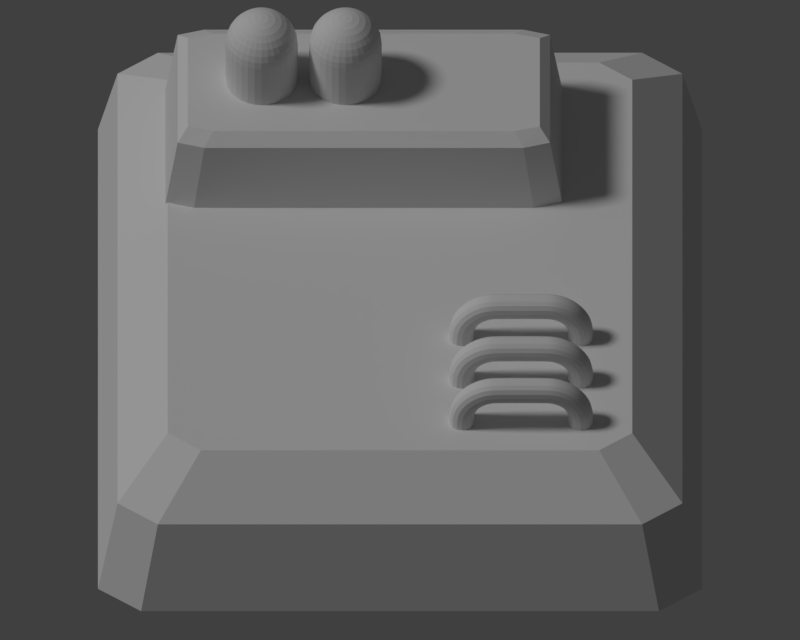 # Source: MatterFabricator.blend  (saved by Blender 2.77.0; exported with 4.5.12 LTS)
import bpy
from mathutils import Matrix  # noqa: F401  (used for matrix-valued properties, if any)

bpy.ops.wm.read_factory_settings(use_empty=True)
scene = bpy.context.scene
scene.name = 'Scene'

# ---- collections
col_collection_1 = bpy.data.collections.new('Collection 1'); scene.collection.children.link(col_collection_1)

# ---- materials (node trees are filled in below, after node groups)
mat_glass = bpy.data.materials.new('Glass')
mat_glass.alpha_threshold = 0.0
mat_glass.use_transparent_shadow = False
mat_glass.roughness = 0.5
mat_glass.specular_intensity = 0.145
mat_metal = bpy.data.materials.new('Metal')
mat_metal.alpha_threshold = 0.0
mat_metal.use_transparent_shadow = False
mat_metal.roughness = 0.5
mat_metal.specular_intensity = 0.02
mat_pipes = bpy.data.materials.new('Pipes')
mat_pipes.alpha_threshold = 0.0
mat_pipes.use_transparent_shadow = False
mat_pipes.roughness = 0.5
mat_material_001 = bpy.data.materials.new('Material.001')
mat_material_001.alpha_threshold = 0.0
mat_material_001.use_transparent_shadow = False
mat_material_001.roughness = 0.5

# ---- material node trees

# ---- world
world_world = bpy.data.worlds.new('World'); scene.world = world_world
world_world.color = (0.05088, 0.05088, 0.05088)
world_world.use_sun_shadow = False
world_world.sun_shadow_jitter_overblur = 0.0
world_world.cycles.sampling_method = 'MANUAL'

# ---- cameras
cam_camera = bpy.data.cameras.new('Camera')
cam_camera.type = 'ORTHO'
cam_camera.clip_end = 100.0
cam_camera.lens = 35.0
cam_camera.sensor_width = 32.0
cam_camera.sensor_height = 18.0
cam_camera.ortho_scale = 9.014
cam_camera.dof.focus_distance = 0.0
cam_camera.dof.aperture_fstop = 128.0

# ---- lights
light_lamp = bpy.data.lights.new('Lamp', 'SUN')
light_lamp.transmission_factor = 0.0
light_lamp.cutoff_distance = 30.0
light_lamp.angle = 0.1993
light_lamp.energy = 1.0
light_lamp.shadow_buffer_clip_start = 1.001
light_lamp.shadow_soft_size = 0.1
light_lamp.shadow_cascade_max_distance = 1000.0

# ---- meshes
me_sphere_001 = bpy.data.meshes.new('Sphere.001')
me_sphere_001.from_pydata([(-0.1951, 0.0, 1.671), (-0.3827, 0.0, 1.614), (-0.5556, 0.0, 1.522), (-0.7071, 0.0, 1.397), (-0.8315, 0.0, 1.246), (-0.9239, 0.0, 1.073), (-0.9808, 0.0, 0.8854), (-1.0, 0.0, 0.6903), (-0.1913, 0.03806, 1.671), (-0.3753, 0.07466, 1.614), (-0.5449, 0.1084, 1.522), (-0.6935, 0.1379, 1.397), (-0.8155, 0.1622, 1.246), (-0.9061, 0.1802, 1.073), (-0.9619, 0.1913, 0.8854), (-0.9808, 0.1951, 0.6903), (-0.1802, 0.07466, 1.671), (-0.3536, 0.1464, 1.614), (-0.5133, 0.2126, 1.522), (-0.6533, 0.2706, 1.397), (-0.7682, 0.3182, 1.246), (-0.8536, 0.3536, 1.073), (-0.9061, 0.3753, 0.8854), (-0.9239, 0.3827, 0.6903), (-0.1622, 0.1084, 1.671), (-0.3182, 0.2126, 1.614), (-0.4619, 0.3087, 1.522), (-0.5879, 0.3928, 1.397), (-0.6913, 0.4619, 1.246), (-0.7682, 0.5133, 1.073), (-0.8155, 0.5449, 0.8854), (-0.8315, 0.5556, 0.6903), (-0.1379, 0.1379, 1.671), (-0.2706, 0.2706, 1.614), (-0.3928, 0.3928, 1.522), (-0.5, 0.5, 1.397), (-0.5879, 0.5879, 1.246), (-0.6533, 0.6533, 1.073), (-0.6935, 0.6935, 0.8854), (-0.7071, 0.7071, 0.6903), (-0.1084, 0.1622, 1.671), (-0.2126, 0.3182, 1.614), (-0.3087, 0.4619, 1.522), (-0.3928, 0.5879, 1.397), (-0.4619, 0.6913, 1.246), (-0.5133, 0.7682, 1.073), (-0.5449, 0.8155, 0.8854), (-0.5556, 0.8315, 0.6903), (-0.07466, 0.1802, 1.671), (-0.1464, 0.3536, 1.614), (-0.2126, 0.5133, 1.522), (-0.2706, 0.6533, 1.397), (-0.3182, 0.7682, 1.246), (-0.3536, 0.8536, 1.073), (-0.3753, 0.9061, 0.8854), (-0.3827, 0.9239, 0.6903), (-0.03806, 0.1913, 1.671), (-0.07466, 0.3753, 1.614), (-0.1084, 0.5449, 1.522), (-0.1379, 0.6935, 1.397), (-0.1622, 0.8155, 1.246), (-0.1802, 0.9061, 1.073), (-0.1913, 0.9619, 0.8854), (-0.1951, 0.9808, 0.6903), (3.266e-07, 0.1951, 1.671), (3.192e-07, 0.3827, 1.614), (3.117e-07, 0.5556, 1.522), (3.192e-07, 0.7071, 1.397), (3.341e-07, 0.8315, 1.246), (2.745e-07, 0.9239, 1.073), (3.937e-07, 0.9808, 0.8854), (3.788e-07, 1.0, 0.6903), (0.03806, 0.1913, 1.671), (0.07466, 0.3753, 1.614), (0.1084, 0.5449, 1.522), (0.138, 0.6935, 1.397), (0.1622, 0.8155, 1.246), (0.1802, 0.9061, 1.073), (0.1913, 0.9619, 0.8854), (0.1951, 0.9808, 0.6903), (0.07466, 0.1802, 1.671), (0.1464, 0.3536, 1.614), (0.2126, 0.5133, 1.522), (0.2706, 0.6533, 1.397), (0.3182, 0.7682, 1.246), (0.3536, 0.8536, 1.073), (0.3753, 0.9061, 0.8854), (0.3827, 0.9239, 0.6903), (0.1084, 0.1622, 1.671), (0.2126, 0.3182, 1.614), (0.3087, 0.4619, 1.522), (0.3928, 0.5879, 1.397), (0.4619, 0.6913, 1.246), (0.5133, 0.7682, 1.073), (0.5449, 0.8155, 0.8854), (0.5556, 0.8315, 0.6903), (0.138, 0.1379, 1.671), (0.2706, 0.2706, 1.614), (0.3928, 0.3928, 1.522), (0.5, 0.5, 1.397), (0.5879, 0.5879, 1.246), (0.6533, 0.6533, 1.073), (0.6935, 0.6935, 0.8854), (0.7071, 0.7071, 0.6903), (0.1622, 0.1084, 1.671), (0.3182, 0.2126, 1.614), (0.4619, 0.3087, 1.522), (0.5879, 0.3928, 1.397), (0.6913, 0.4619, 1.246), (0.7682, 0.5133, 1.073), (0.8155, 0.5449, 0.8854), (0.8315, 0.5556, 0.6903), (0.1802, 0.07466, 1.671), (0.3536, 0.1464, 1.614), (0.5133, 0.2126, 1.522), (0.6533, 0.2706, 1.397), (0.7682, 0.3182, 1.246), (0.8536, 0.3536, 1.073), (0.9061, 0.3753, 0.8854), (0.9239, 0.3827, 0.6903), (0.1913, 0.03806, 1.671), (0.3753, 0.07466, 1.614), (0.5449, 0.1084, 1.522), (0.6935, 0.1379, 1.397), (0.8155, 0.1622, 1.246), (0.9061, 0.1802, 1.073), (0.9619, 0.1913, 0.8854), (0.9808, 0.1951, 0.6903), (0.1951, -7.212e-09, 1.671), (0.3827, 4.122e-08, 1.614), (0.5556, 2.632e-08, 1.522), (0.7071, -2.584e-08, 1.397), (0.8315, -8.544e-08, 1.246), (0.9239, 6.357e-08, 1.073), (0.9808, -8.544e-08, 0.8854), (1.0, -1.003e-07, 0.6903), (0.1913, -0.03806, 1.671), (0.3753, -0.07466, 1.614), (0.5449, -0.1084, 1.522), (0.6935, -0.1379, 1.397), (0.8155, -0.1622, 1.246), (0.9061, -0.1802, 1.073), (0.9619, -0.1913, 0.8854), (0.9808, -0.1951, 0.6903), (0.1802, -0.07466, 1.671), (0.3536, -0.1464, 1.614), (0.5133, -0.2126, 1.522), (0.6533, -0.2706, 1.397), (0.7682, -0.3182, 1.246), (0.8536, -0.3536, 1.073), (0.9061, -0.3753, 0.8854), (0.9239, -0.3827, 0.6903), (0.1622, -0.1084, 1.671), (0.3182, -0.2126, 1.614), (0.4619, -0.3087, 1.522), (0.5879, -0.3928, 1.397), (0.6913, -0.4619, 1.246), (0.7682, -0.5133, 1.073), (0.8155, -0.5449, 0.8854), (0.8315, -0.5556, 0.6903), (0.138, -0.1379, 1.671), (0.2706, -0.2706, 1.614), (0.3928, -0.3928, 1.522), (0.5, -0.5, 1.397), (0.5879, -0.5879, 1.246), (0.6533, -0.6533, 1.073), (0.6935, -0.6935, 0.8854), (0.7071, -0.7071, 0.6903), (0.1084, -0.1622, 1.671), (0.2126, -0.3182, 1.614), (0.3087, -0.4619, 1.522), (0.3928, -0.5879, 1.397), (0.4619, -0.6913, 1.246), (0.5133, -0.7682, 1.073), (0.5449, -0.8155, 0.8854), (0.5556, -0.8315, 0.6903), (0.07466, -0.1802, 1.671), (0.1464, -0.3536, 1.614), (0.2126, -0.5133, 1.522), (0.2706, -0.6533, 1.397), (0.3182, -0.7682, 1.246), (0.3536, -0.8536, 1.073), (0.3753, -0.9061, 0.8854), (0.3827, -0.9239, 0.6903), (0.03806, -0.1913, 1.671), (0.07466, -0.3753, 1.614), (0.1084, -0.5449, 1.522), (0.1379, -0.6935, 1.397), (0.1622, -0.8155, 1.246), (0.1802, -0.9061, 1.073), (0.1913, -0.9619, 0.8854), (0.1951, -0.9808, 0.6903), (3.117e-07, -0.1951, 1.671), (2.819e-07, -0.3827, 1.614), (2.819e-07, -0.5556, 1.522), (1.851e-07, -0.7071, 1.397), (1.404e-07, -0.8315, 1.246), (3.192e-07, -0.9239, 1.073), (9.567e-08, -0.9808, 0.8854), (1.404e-07, -1.0, 0.6903), (-0.03806, -0.1913, 1.671), (-0.07466, -0.3753, 1.614), (-0.1084, -0.5449, 1.522), (-0.1379, -0.6935, 1.397), (-0.1622, -0.8155, 1.246), (-0.1802, -0.9061, 1.073), (-0.1913, -0.9619, 0.8854), (-0.1951, -0.9808, 0.6903), (-0.07466, -0.1802, 1.671), (-0.1464, -0.3536, 1.614), (-0.2126, -0.5133, 1.522), (-0.2706, -0.6533, 1.397), (-0.3182, -0.7682, 1.246), (-0.3536, -0.8536, 1.073), (-0.3753, -0.9061, 0.8854), (-0.3827, -0.9239, 0.6903), (-0.1084, -0.1622, 1.671), (-0.2126, -0.3182, 1.614), (-0.3087, -0.4619, 1.522), (-0.3928, -0.5879, 1.397), (-0.4619, -0.6913, 1.246), (-0.5133, -0.7682, 1.073), (-0.5449, -0.8155, 0.8854), (-0.5556, -0.8315, 0.6903), (-0.9808, -0.1951, -0.8045), (-0.9239, -0.3827, -0.8045), (-0.8315, -0.5556, -0.8045), (-0.7071, -0.7071, -0.8045), (-0.1379, -0.1379, 1.671), (-0.2706, -0.2706, 1.614), (-0.3928, -0.3928, 1.522), (-0.5, -0.5, 1.397), (-0.5879, -0.5879, 1.246), (-0.6533, -0.6533, 1.073), (-0.6935, -0.6935, 0.8854), (-0.7071, -0.7071, 0.6903), (-0.5556, -0.8315, -0.8045), (-0.3827, -0.9239, -0.8045), (-0.1951, -0.9808, -0.8045), (1.404e-07, -1.0, -0.8045), (0.1951, -0.9808, -0.8045), (0.3827, -0.9239, -0.8045), (0.5556, -0.8315, -0.8045), (-0.1622, -0.1084, 1.671), (-0.3182, -0.2126, 1.614), (-0.4619, -0.3087, 1.522), (-0.5879, -0.3928, 1.397), (-0.6913, -0.4619, 1.246), (-0.7682, -0.5133, 1.073), (-0.8155, -0.5449, 0.8854), (-0.8315, -0.5556, 0.6903), (0.7071, -0.7071, -0.8045), (0.8315, -0.5556, -0.8045), (0.9239, -0.3827, -0.8045), (0.9808, -0.1951, -0.8045), (1.0, -1.003e-07, -0.8045), (0.9808, 0.1951, -0.8045), (0.9239, 0.3827, -0.8045), (2.48e-08, -1.247e-07, 1.69), (-0.1802, -0.07466, 1.671), (-0.3536, -0.1464, 1.614), (-0.5133, -0.2126, 1.522), (-0.6533, -0.2706, 1.397), (-0.7682, -0.3182, 1.246), (-0.8536, -0.3536, 1.073), (-0.9061, -0.3753, 0.8854), (-0.9239, -0.3827, 0.6903), (0.8315, 0.5556, -0.8045), (0.7071, 0.7071, -0.8045), (0.5556, 0.8315, -0.8045), (0.3827, 0.9239, -0.8045), (0.1951, 0.9808, -0.8045), (3.788e-07, 1.0, -0.8045), (-0.1951, 0.9808, -0.8045), (-0.1913, -0.03806, 1.671), (-0.3753, -0.07466, 1.614), (-0.5449, -0.1084, 1.522), (-0.6935, -0.1379, 1.397), (-0.8155, -0.1622, 1.246), (-0.9061, -0.1802, 1.073), (-0.9619, -0.1913, 0.8854), (-0.9808, -0.1951, 0.6903), (-0.3827, 0.9239, -0.8045), (-0.5556, 0.8315, -0.8045), (-0.7071, 0.7071, -0.8045), (-0.8315, 0.5556, -0.8045), (-0.9239, 0.3827, -0.8045), (-0.9808, 0.1951, -0.8045), (-1.0, 0.0, -0.8045)], [], [(5, 4, 12, 13), (6, 5, 13, 14), (7, 6, 14, 15), (0, 258, 8), (1, 0, 8, 9), (2, 1, 9, 10), (3, 2, 10, 11), (4, 3, 11, 12), (12, 11, 19, 20), (13, 12, 20, 21), (14, 13, 21, 22), (15, 14, 22, 23), (8, 258, 16), (9, 8, 16, 17), (10, 9, 17, 18), (11, 10, 18, 19), (16, 258, 24), (17, 16, 24, 25), (18, 17, 25, 26), (19, 18, 26, 27), (20, 19, 27, 28), (21, 20, 28, 29), (22, 21, 29, 30), (23, 22, 30, 31), (28, 27, 35, 36), (29, 28, 36, 37), (30, 29, 37, 38), (31, 30, 38, 39), (24, 258, 32), (25, 24, 32, 33), (26, 25, 33, 34), (27, 26, 34, 35), (33, 32, 40, 41), (34, 33, 41, 42), (35, 34, 42, 43), (36, 35, 43, 44), (37, 36, 44, 45), (38, 37, 45, 46), (39, 38, 46, 47), (32, 258, 40), (45, 44, 52, 53), (46, 45, 53, 54), (47, 46, 54, 55), (40, 258, 48), (41, 40, 48, 49), (42, 41, 49, 50), (43, 42, 50, 51), (44, 43, 51, 52), (49, 48, 56, 57), (50, 49, 57, 58), (51, 50, 58, 59), (52, 51, 59, 60), (53, 52, 60, 61), (54, 53, 61, 62), (55, 54, 62, 63), (48, 258, 56), (61, 60, 68, 69), (62, 61, 69, 70), (63, 62, 70, 71), (56, 258, 64), (57, 56, 64, 65), (58, 57, 65, 66), (59, 58, 66, 67), (60, 59, 67, 68), (66, 65, 73, 74), (67, 66, 74, 75), (68, 67, 75, 76), (69, 68, 76, 77), (70, 69, 77, 78), (71, 70, 78, 79), (64, 258, 72), (65, 64, 72, 73), (78, 77, 85, 86), (79, 78, 86, 87), (72, 258, 80), (73, 72, 80, 81), (74, 73, 81, 82), (75, 74, 82, 83), (76, 75, 83, 84), (77, 76, 84, 85), (83, 82, 90, 91), (84, 83, 91, 92), (85, 84, 92, 93), (86, 85, 93, 94), (87, 86, 94, 95), (80, 258, 88), (81, 80, 88, 89), (82, 81, 89, 90), (95, 94, 102, 103), (88, 258, 96), (89, 88, 96, 97), (90, 89, 97, 98), (91, 90, 98, 99), (92, 91, 99, 100), (93, 92, 100, 101), (94, 93, 101, 102), (99, 98, 106, 107), (100, 99, 107, 108), (101, 100, 108, 109), (102, 101, 109, 110), (103, 102, 110, 111), (96, 258, 104), (97, 96, 104, 105), (98, 97, 105, 106), (111, 110, 118, 119), (104, 258, 112), (105, 104, 112, 113), (106, 105, 113, 114), (107, 106, 114, 115), (108, 107, 115, 116), (109, 108, 116, 117), (110, 109, 117, 118), (116, 115, 123, 124), (117, 116, 124, 125), (118, 117, 125, 126), (119, 118, 126, 127), (112, 258, 120), (113, 112, 120, 121), (114, 113, 121, 122), (115, 114, 122, 123), (120, 258, 128), (121, 120, 128, 129), (122, 121, 129, 130), (123, 122, 130, 131), (124, 123, 131, 132), (125, 124, 132, 133), (126, 125, 133, 134), (127, 126, 134, 135), (132, 131, 139, 140), (133, 132, 140, 141), (134, 133, 141, 142), (135, 134, 142, 143), (128, 258, 136), (129, 128, 136, 137), (130, 129, 137, 138), (131, 130, 138, 139), (137, 136, 144, 145), (138, 137, 145, 146), (139, 138, 146, 147), (140, 139, 147, 148), (141, 140, 148, 149), (142, 141, 149, 150), (143, 142, 150, 151), (136, 258, 144), (149, 148, 156, 157), (150, 149, 157, 158), (151, 150, 158, 159), (144, 258, 152), (145, 144, 152, 153), (146, 145, 153, 154), (147, 146, 154, 155), (148, 147, 155, 156), (154, 153, 161, 162), (155, 154, 162, 163), (156, 155, 163, 164), (157, 156, 164, 165), (158, 157, 165, 166), (159, 158, 166, 167), (152, 258, 160), (153, 152, 160, 161), (166, 165, 173, 174), (167, 166, 174, 175), (160, 258, 168), (161, 160, 168, 169), (162, 161, 169, 170), (163, 162, 170, 171), (164, 163, 171, 172), (165, 164, 172, 173), (170, 169, 177, 178), (171, 170, 178, 179), (172, 171, 179, 180), (173, 172, 180, 181), (174, 173, 181, 182), (175, 174, 182, 183), (168, 258, 176), (169, 168, 176, 177), (182, 181, 189, 190), (183, 182, 190, 191), (176, 258, 184), (177, 176, 184, 185), (178, 177, 185, 186), (179, 178, 186, 187), (180, 179, 187, 188), (181, 180, 188, 189), (187, 186, 194, 195), (188, 187, 195, 196), (189, 188, 196, 197), (190, 189, 197, 198), (191, 190, 198, 199), (184, 258, 192), (185, 184, 192, 193), (186, 185, 193, 194), (199, 198, 206, 207), (192, 258, 200), (193, 192, 200, 201), (194, 193, 201, 202), (195, 194, 202, 203), (196, 195, 203, 204), (197, 196, 204, 205), (198, 197, 205, 206), (203, 202, 210, 211), (204, 203, 211, 212), (205, 204, 212, 213), (206, 205, 213, 214), (207, 206, 214, 215), (200, 258, 208), (201, 200, 208, 209), (202, 201, 209, 210), (215, 214, 222, 223), (208, 258, 216), (209, 208, 216, 217), (210, 209, 217, 218), (211, 210, 218, 219), (151, 159, 252, 253), (212, 211, 219, 220), (87, 95, 269, 270), (213, 212, 220, 221), (250, 266, 225, 226), (214, 213, 221, 222), (175, 183, 241, 242), (281, 7, 288, 224), (220, 219, 231, 232), (135, 143, 254, 255), (221, 220, 232, 233), (223, 235, 227, 236), (222, 221, 233, 234), (199, 207, 238, 239), (223, 222, 234, 235), (216, 258, 228), (215, 223, 236, 237), (217, 216, 228, 229), (47, 55, 282, 283), (218, 217, 229, 230), (71, 79, 271, 272), (219, 218, 230, 231), (111, 119, 257, 267), (229, 228, 243, 244), (266, 281, 224, 225), (230, 229, 244, 245), (159, 167, 251, 252), (231, 230, 245, 246), (31, 39, 284, 285), (232, 231, 246, 247), (55, 63, 273, 282), (233, 232, 247, 248), (183, 191, 240, 241), (234, 233, 248, 249), (119, 127, 256, 257), (235, 234, 249, 250), (228, 258, 243), (15, 23, 286, 287), (248, 247, 263, 264), (235, 250, 226, 227), (249, 248, 264, 265), (167, 175, 242, 251), (250, 249, 265, 266), (243, 258, 259), (95, 103, 268, 269), (244, 243, 259, 260), (207, 215, 237, 238), (245, 244, 260, 261), (143, 151, 253, 254), (246, 245, 261, 262), (79, 87, 270, 271), (247, 246, 262, 263), (260, 259, 274, 275), (103, 111, 267, 268), (261, 260, 275, 276), (127, 135, 255, 256), (262, 261, 276, 277), (191, 199, 239, 240), (263, 262, 277, 278), (63, 71, 272, 273), (264, 263, 278, 279), (23, 31, 285, 286), (265, 264, 279, 280), (7, 15, 287, 288), (266, 265, 280, 281), (259, 258, 274), (39, 47, 283, 284), (279, 278, 4, 5), (280, 279, 5, 6), (281, 280, 6, 7), (274, 258, 0), (275, 274, 0, 1), (276, 275, 1, 2), (277, 276, 2, 3), (278, 277, 3, 4)])
me_sphere_001.materials.append(mat_glass)
me_sphere_001.use_remesh_preserve_volume = False
me_sphere_001.use_remesh_preserve_attributes = False
me_sphere_001.use_mirror_vertex_groups = False
me_sphere_001.update()
me_sphere = bpy.data.meshes.new('Sphere')
me_sphere.from_pydata([(-0.1951, 0.0, 1.671), (-0.3827, 0.0, 1.614), (-0.5556, 0.0, 1.522), (-0.7071, 0.0, 1.397), (-0.8315, 0.0, 1.246), (-0.9239, 0.0, 1.073), (-0.9808, 0.0, 0.8854), (-1.0, 0.0, 0.6903), (-0.1913, 0.03806, 1.671), (-0.3753, 0.07466, 1.614), (-0.5449, 0.1084, 1.522), (-0.6935, 0.1379, 1.397), (-0.8155, 0.1622, 1.246), (-0.9061, 0.1802, 1.073), (-0.9619, 0.1913, 0.8854), (-0.9808, 0.1951, 0.6903), (-0.1802, 0.07466, 1.671), (-0.3536, 0.1464, 1.614), (-0.5133, 0.2126, 1.522), (-0.6533, 0.2706, 1.397), (-0.7682, 0.3182, 1.246), (-0.8536, 0.3536, 1.073), (-0.9061, 0.3753, 0.8854), (-0.9239, 0.3827, 0.6903), (-0.1622, 0.1084, 1.671), (-0.3182, 0.2126, 1.614), (-0.4619, 0.3087, 1.522), (-0.5879, 0.3928, 1.397), (-0.6913, 0.4619, 1.246), (-0.7682, 0.5133, 1.073), (-0.8155, 0.5449, 0.8854), (-0.8315, 0.5556, 0.6903), (-0.1379, 0.1379, 1.671), (-0.2706, 0.2706, 1.614), (-0.3928, 0.3928, 1.522), (-0.5, 0.5, 1.397), (-0.5879, 0.5879, 1.246), (-0.6533, 0.6533, 1.073), (-0.6935, 0.6935, 0.8854), (-0.7071, 0.7071, 0.6903), (-0.1084, 0.1622, 1.671), (-0.2126, 0.3182, 1.614), (-0.3087, 0.4619, 1.522), (-0.3928, 0.5879, 1.397), (-0.4619, 0.6913, 1.246), (-0.5133, 0.7682, 1.073), (-0.5449, 0.8155, 0.8854), (-0.5556, 0.8315, 0.6903), (-0.07466, 0.1802, 1.671), (-0.1464, 0.3536, 1.614), (-0.2126, 0.5133, 1.522), (-0.2706, 0.6533, 1.397), (-0.3182, 0.7682, 1.246), (-0.3536, 0.8536, 1.073), (-0.3753, 0.9061, 0.8854), (-0.3827, 0.9239, 0.6903), (-0.03806, 0.1913, 1.671), (-0.07466, 0.3753, 1.614), (-0.1084, 0.5449, 1.522), (-0.1379, 0.6935, 1.397), (-0.1622, 0.8155, 1.246), (-0.1802, 0.9061, 1.073), (-0.1913, 0.9619, 0.8854), (-0.1951, 0.9808, 0.6903), (3.266e-07, 0.1951, 1.671), (3.192e-07, 0.3827, 1.614), (3.117e-07, 0.5556, 1.522), (3.192e-07, 0.7071, 1.397), (3.341e-07, 0.8315, 1.246), (2.745e-07, 0.9239, 1.073), (3.937e-07, 0.9808, 0.8854), (3.788e-07, 1.0, 0.6903), (0.03806, 0.1913, 1.671), (0.07466, 0.3753, 1.614), (0.1084, 0.5449, 1.522), (0.138, 0.6935, 1.397), (0.1622, 0.8155, 1.246), (0.1802, 0.9061, 1.073), (0.1913, 0.9619, 0.8854), (0.1951, 0.9808, 0.6903), (0.07466, 0.1802, 1.671), (0.1464, 0.3536, 1.614), (0.2126, 0.5133, 1.522), (0.2706, 0.6533, 1.397), (0.3182, 0.7682, 1.246), (0.3536, 0.8536, 1.073), (0.3753, 0.9061, 0.8854), (0.3827, 0.9239, 0.6903), (0.1084, 0.1622, 1.671), (0.2126, 0.3182, 1.614), (0.3087, 0.4619, 1.522), (0.3928, 0.5879, 1.397), (0.4619, 0.6913, 1.246), (0.5133, 0.7682, 1.073), (0.5449, 0.8155, 0.8854), (0.5556, 0.8315, 0.6903), (0.138, 0.1379, 1.671), (0.2706, 0.2706, 1.614), (0.3928, 0.3928, 1.522), (0.5, 0.5, 1.397), (0.5879, 0.5879, 1.246), (0.6533, 0.6533, 1.073), (0.6935, 0.6935, 0.8854), (0.7071, 0.7071, 0.6903), (0.1622, 0.1084, 1.671), (0.3182, 0.2126, 1.614), (0.4619, 0.3087, 1.522), (0.5879, 0.3928, 1.397), (0.6913, 0.4619, 1.246), (0.7682, 0.5133, 1.073), (0.8155, 0.5449, 0.8854), (0.8315, 0.5556, 0.6903), (0.1802, 0.07466, 1.671), (0.3536, 0.1464, 1.614), (0.5133, 0.2126, 1.522), (0.6533, 0.2706, 1.397), (0.7682, 0.3182, 1.246), (0.8536, 0.3536, 1.073), (0.9061, 0.3753, 0.8854), (0.9239, 0.3827, 0.6903), (0.1913, 0.03806, 1.671), (0.3753, 0.07466, 1.614), (0.5449, 0.1084, 1.522), (0.6935, 0.1379, 1.397), (0.8155, 0.1622, 1.246), (0.9061, 0.1802, 1.073), (0.9619, 0.1913, 0.8854), (0.9808, 0.1951, 0.6903), (0.1951, -7.212e-09, 1.671), (0.3827, 4.122e-08, 1.614), (0.5556, 2.632e-08, 1.522), (0.7071, -2.584e-08, 1.397), (0.8315, -8.544e-08, 1.246), (0.9239, 6.357e-08, 1.073), (0.9808, -8.544e-08, 0.8854), (1.0, -1.003e-07, 0.6903), (0.1913, -0.03806, 1.671), (0.3753, -0.07466, 1.614), (0.5449, -0.1084, 1.522), (0.6935, -0.1379, 1.397), (0.8155, -0.1622, 1.246), (0.9061, -0.1802, 1.073), (0.9619, -0.1913, 0.8854), (0.9808, -0.1951, 0.6903), (0.1802, -0.07466, 1.671), (0.3536, -0.1464, 1.614), (0.5133, -0.2126, 1.522), (0.6533, -0.2706, 1.397), (0.7682, -0.3182, 1.246), (0.8536, -0.3536, 1.073), (0.9061, -0.3753, 0.8854), (0.9239, -0.3827, 0.6903), (0.1622, -0.1084, 1.671), (0.3182, -0.2126, 1.614), (0.4619, -0.3087, 1.522), (0.5879, -0.3928, 1.397), (0.6913, -0.4619, 1.246), (0.7682, -0.5133, 1.073), (0.8155, -0.5449, 0.8854), (0.8315, -0.5556, 0.6903), (0.138, -0.1379, 1.671), (0.2706, -0.2706, 1.614), (0.3928, -0.3928, 1.522), (0.5, -0.5, 1.397), (0.5879, -0.5879, 1.246), (0.6533, -0.6533, 1.073), (0.6935, -0.6935, 0.8854), (0.7071, -0.7071, 0.6903), (0.1084, -0.1622, 1.671), (0.2126, -0.3182, 1.614), (0.3087, -0.4619, 1.522), (0.3928, -0.5879, 1.397), (0.4619, -0.6913, 1.246), (0.5133, -0.7682, 1.073), (0.5449, -0.8155, 0.8854), (0.5556, -0.8315, 0.6903), (0.07466, -0.1802, 1.671), (0.1464, -0.3536, 1.614), (0.2126, -0.5133, 1.522), (0.2706, -0.6533, 1.397), (0.3182, -0.7682, 1.246), (0.3536, -0.8536, 1.073), (0.3753, -0.9061, 0.8854), (0.3827, -0.9239, 0.6903), (0.03806, -0.1913, 1.671), (0.07466, -0.3753, 1.614), (0.1084, -0.5449, 1.522), (0.1379, -0.6935, 1.397), (0.1622, -0.8155, 1.246), (0.1802, -0.9061, 1.073), (0.1913, -0.9619, 0.8854), (0.1951, -0.9808, 0.6903), (3.117e-07, -0.1951, 1.671), (2.819e-07, -0.3827, 1.614), (2.819e-07, -0.5556, 1.522), (1.851e-07, -0.7071, 1.397), (1.404e-07, -0.8315, 1.246), (3.192e-07, -0.9239, 1.073), (9.567e-08, -0.9808, 0.8854), (1.404e-07, -1.0, 0.6903), (-0.03806, -0.1913, 1.671), (-0.07466, -0.3753, 1.614), (-0.1084, -0.5449, 1.522), (-0.1379, -0.6935, 1.397), (-0.1622, -0.8155, 1.246), (-0.1802, -0.9061, 1.073), (-0.1913, -0.9619, 0.8854), (-0.1951, -0.9808, 0.6903), (-0.07466, -0.1802, 1.671), (-0.1464, -0.3536, 1.614), (-0.2126, -0.5133, 1.522), (-0.2706, -0.6533, 1.397), (-0.3182, -0.7682, 1.246), (-0.3536, -0.8536, 1.073), (-0.3753, -0.9061, 0.8854), (-0.3827, -0.9239, 0.6903), (-0.1084, -0.1622, 1.671), (-0.2126, -0.3182, 1.614), (-0.3087, -0.4619, 1.522), (-0.3928, -0.5879, 1.397), (-0.4619, -0.6913, 1.246), (-0.5133, -0.7682, 1.073), (-0.5449, -0.8155, 0.8854), (-0.5556, -0.8315, 0.6903), (-0.9808, -0.1951, -0.8045), (-0.9239, -0.3827, -0.8045), (-0.8315, -0.5556, -0.8045), (-0.7071, -0.7071, -0.8045), (-0.1379, -0.1379, 1.671), (-0.2706, -0.2706, 1.614), (-0.3928, -0.3928, 1.522), (-0.5, -0.5, 1.397), (-0.5879, -0.5879, 1.246), (-0.6533, -0.6533, 1.073), (-0.6935, -0.6935, 0.8854), (-0.7071, -0.7071, 0.6903), (-0.5556, -0.8315, -0.8045), (-0.3827, -0.9239, -0.8045), (-0.1951, -0.9808, -0.8045), (1.404e-07, -1.0, -0.8045), (0.1951, -0.9808, -0.8045), (0.3827, -0.9239, -0.8045), (0.5556, -0.8315, -0.8045), (-0.1622, -0.1084, 1.671), (-0.3182, -0.2126, 1.614), (-0.4619, -0.3087, 1.522), (-0.5879, -0.3928, 1.397), (-0.6913, -0.4619, 1.246), (-0.7682, -0.5133, 1.073), (-0.8155, -0.5449, 0.8854), (-0.8315, -0.5556, 0.6903), (0.7071, -0.7071, -0.8045), (0.8315, -0.5556, -0.8045), (0.9239, -0.3827, -0.8045), (0.9808, -0.1951, -0.8045), (1.0, -1.003e-07, -0.8045), (0.9808, 0.1951, -0.8045), (0.9239, 0.3827, -0.8045), (2.48e-08, -1.247e-07, 1.69), (-0.1802, -0.07466, 1.671), (-0.3536, -0.1464, 1.614), (-0.5133, -0.2126, 1.522), (-0.6533, -0.2706, 1.397), (-0.7682, -0.3182, 1.246), (-0.8536, -0.3536, 1.073), (-0.9061, -0.3753, 0.8854), (-0.9239, -0.3827, 0.6903), (0.8315, 0.5556, -0.8045), (0.7071, 0.7071, -0.8045), (0.5556, 0.8315, -0.8045), (0.3827, 0.9239, -0.8045), (0.1951, 0.9808, -0.8045), (3.788e-07, 1.0, -0.8045), (-0.1951, 0.9808, -0.8045), (-0.1913, -0.03806, 1.671), (-0.3753, -0.07466, 1.614), (-0.5449, -0.1084, 1.522), (-0.6935, -0.1379, 1.397), (-0.8155, -0.1622, 1.246), (-0.9061, -0.1802, 1.073), (-0.9619, -0.1913, 0.8854), (-0.9808, -0.1951, 0.6903), (-0.3827, 0.9239, -0.8045), (-0.5556, 0.8315, -0.8045), (-0.7071, 0.7071, -0.8045), (-0.8315, 0.5556, -0.8045), (-0.9239, 0.3827, -0.8045), (-0.9808, 0.1951, -0.8045), (-1.0, 0.0, -0.8045)], [], [(5, 4, 12, 13), (6, 5, 13, 14), (7, 6, 14, 15), (0, 258, 8), (1, 0, 8, 9), (2, 1, 9, 10), (3, 2, 10, 11), (4, 3, 11, 12), (12, 11, 19, 20), (13, 12, 20, 21), (14, 13, 21, 22), (15, 14, 22, 23), (8, 258, 16), (9, 8, 16, 17), (10, 9, 17, 18), (11, 10, 18, 19), (16, 258, 24), (17, 16, 24, 25), (18, 17, 25, 26), (19, 18, 26, 27), (20, 19, 27, 28), (21, 20, 28, 29), (22, 21, 29, 30), (23, 22, 30, 31), (28, 27, 35, 36), (29, 28, 36, 37), (30, 29, 37, 38), (31, 30, 38, 39), (24, 258, 32), (25, 24, 32, 33), (26, 25, 33, 34), (27, 26, 34, 35), (33, 32, 40, 41), (34, 33, 41, 42), (35, 34, 42, 43), (36, 35, 43, 44), (37, 36, 44, 45), (38, 37, 45, 46), (39, 38, 46, 47), (32, 258, 40), (45, 44, 52, 53), (46, 45, 53, 54), (47, 46, 54, 55), (40, 258, 48), (41, 40, 48, 49), (42, 41, 49, 50), (43, 42, 50, 51), (44, 43, 51, 52), (49, 48, 56, 57), (50, 49, 57, 58), (51, 50, 58, 59), (52, 51, 59, 60), (53, 52, 60, 61), (54, 53, 61, 62), (55, 54, 62, 63), (48, 258, 56), (61, 60, 68, 69), (62, 61, 69, 70), (63, 62, 70, 71), (56, 258, 64), (57, 56, 64, 65), (58, 57, 65, 66), (59, 58, 66, 67), (60, 59, 67, 68), (66, 65, 73, 74), (67, 66, 74, 75), (68, 67, 75, 76), (69, 68, 76, 77), (70, 69, 77, 78), (71, 70, 78, 79), (64, 258, 72), (65, 64, 72, 73), (78, 77, 85, 86), (79, 78, 86, 87), (72, 258, 80), (73, 72, 80, 81), (74, 73, 81, 82), (75, 74, 82, 83), (76, 75, 83, 84), (77, 76, 84, 85), (83, 82, 90, 91), (84, 83, 91, 92), (85, 84, 92, 93), (86, 85, 93, 94), (87, 86, 94, 95), (80, 258, 88), (81, 80, 88, 89), (82, 81, 89, 90), (95, 94, 102, 103), (88, 258, 96), (89, 88, 96, 97), (90, 89, 97, 98), (91, 90, 98, 99), (92, 91, 99, 100), (93, 92, 100, 101), (94, 93, 101, 102), (99, 98, 106, 107), (100, 99, 107, 108), (101, 100, 108, 109), (102, 101, 109, 110), (103, 102, 110, 111), (96, 258, 104), (97, 96, 104, 105), (98, 97, 105, 106), (111, 110, 118, 119), (104, 258, 112), (105, 104, 112, 113), (106, 105, 113, 114), (107, 106, 114, 115), (108, 107, 115, 116), (109, 108, 116, 117), (110, 109, 117, 118), (116, 115, 123, 124), (117, 116, 124, 125), (118, 117, 125, 126), (119, 118, 126, 127), (112, 258, 120), (113, 112, 120, 121), (114, 113, 121, 122), (115, 114, 122, 123), (120, 258, 128), (121, 120, 128, 129), (122, 121, 129, 130), (123, 122, 130, 131), (124, 123, 131, 132), (125, 124, 132, 133), (126, 125, 133, 134), (127, 126, 134, 135), (132, 131, 139, 140), (133, 132, 140, 141), (134, 133, 141, 142), (135, 134, 142, 143), (128, 258, 136), (129, 128, 136, 137), (130, 129, 137, 138), (131, 130, 138, 139), (137, 136, 144, 145), (138, 137, 145, 146), (139, 138, 146, 147), (140, 139, 147, 148), (141, 140, 148, 149), (142, 141, 149, 150), (143, 142, 150, 151), (136, 258, 144), (149, 148, 156, 157), (150, 149, 157, 158), (151, 150, 158, 159), (144, 258, 152), (145, 144, 152, 153), (146, 145, 153, 154), (147, 146, 154, 155), (148, 147, 155, 156), (154, 153, 161, 162), (155, 154, 162, 163), (156, 155, 163, 164), (157, 156, 164, 165), (158, 157, 165, 166), (159, 158, 166, 167), (152, 258, 160), (153, 152, 160, 161), (166, 165, 173, 174), (167, 166, 174, 175), (160, 258, 168), (161, 160, 168, 169), (162, 161, 169, 170), (163, 162, 170, 171), (164, 163, 171, 172), (165, 164, 172, 173), (170, 169, 177, 178), (171, 170, 178, 179), (172, 171, 179, 180), (173, 172, 180, 181), (174, 173, 181, 182), (175, 174, 182, 183), (168, 258, 176), (169, 168, 176, 177), (182, 181, 189, 190), (183, 182, 190, 191), (176, 258, 184), (177, 176, 184, 185), (178, 177, 185, 186), (179, 178, 186, 187), (180, 179, 187, 188), (181, 180, 188, 189), (187, 186, 194, 195), (188, 187, 195, 196), (189, 188, 196, 197), (190, 189, 197, 198), (191, 190, 198, 199), (184, 258, 192), (185, 184, 192, 193), (186, 185, 193, 194), (199, 198, 206, 207), (192, 258, 200), (193, 192, 200, 201), (194, 193, 201, 202), (195, 194, 202, 203), (196, 195, 203, 204), (197, 196, 204, 205), (198, 197, 205, 206), (203, 202, 210, 211), (204, 203, 211, 212), (205, 204, 212, 213), (206, 205, 213, 214), (207, 206, 214, 215), (200, 258, 208), (201, 200, 208, 209), (202, 201, 209, 210), (215, 214, 222, 223), (208, 258, 216), (209, 208, 216, 217), (210, 209, 217, 218), (211, 210, 218, 219), (151, 159, 252, 253), (212, 211, 219, 220), (87, 95, 269, 270), (213, 212, 220, 221), (250, 266, 225, 226), (214, 213, 221, 222), (175, 183, 241, 242), (281, 7, 288, 224), (220, 219, 231, 232), (135, 143, 254, 255), (221, 220, 232, 233), (223, 235, 227, 236), (222, 221, 233, 234), (199, 207, 238, 239), (223, 222, 234, 235), (216, 258, 228), (215, 223, 236, 237), (217, 216, 228, 229), (47, 55, 282, 283), (218, 217, 229, 230), (71, 79, 271, 272), (219, 218, 230, 231), (111, 119, 257, 267), (229, 228, 243, 244), (266, 281, 224, 225), (230, 229, 244, 245), (159, 167, 251, 252), (231, 230, 245, 246), (31, 39, 284, 285), (232, 231, 246, 247), (55, 63, 273, 282), (233, 232, 247, 248), (183, 191, 240, 241), (234, 233, 248, 249), (119, 127, 256, 257), (235, 234, 249, 250), (228, 258, 243), (15, 23, 286, 287), (248, 247, 263, 264), (235, 250, 226, 227), (249, 248, 264, 265), (167, 175, 242, 251), (250, 249, 265, 266), (243, 258, 259), (95, 103, 268, 269), (244, 243, 259, 260), (207, 215, 237, 238), (245, 244, 260, 261), (143, 151, 253, 254), (246, 245, 261, 262), (79, 87, 270, 271), (247, 246, 262, 263), (260, 259, 274, 275), (103, 111, 267, 268), (261, 260, 275, 276), (127, 135, 255, 256), (262, 261, 276, 277), (191, 199, 239, 240), (263, 262, 277, 278), (63, 71, 272, 273), (264, 263, 278, 279), (23, 31, 285, 286), (265, 264, 279, 280), (7, 15, 287, 288), (266, 265, 280, 281), (259, 258, 274), (39, 47, 283, 284), (279, 278, 4, 5), (280, 279, 5, 6), (281, 280, 6, 7), (274, 258, 0), (275, 274, 0, 1), (276, 275, 1, 2), (277, 276, 2, 3), (278, 277, 3, 4)])
me_sphere.materials.append(mat_glass)
me_sphere.use_remesh_preserve_volume = False
me_sphere.use_remesh_preserve_attributes = False
me_sphere.use_mirror_vertex_groups = False
me_sphere.update()
me_cube_003 = bpy.data.meshes.new('Cube.003')
me_cube_003.from_pydata([(0.7439, 1.024, 0.00119), (0.8678, 0.9331, 0.00119), (0.8678, -0.9331, 0.00119), (0.7439, -1.024, 0.00119), (-0.7439, -1.024, 0.00119), (-0.8678, -0.9331, 0.00119), (-0.8678, 0.9331, 0.00119), (-0.6956, -0.958, 0.2958), (-0.8115, -0.8726, 0.2958), (-0.7439, 1.024, 0.00119), (-0.7439, 1.024, 0.00119), (-0.8678, 0.9331, 0.00119), (-0.6956, 0.958, 0.2958), (-0.8115, 0.8726, 0.2958), (0.7439, -1.024, 0.00119), (-0.8678, -0.9331, 0.00119), (0.8678, -0.9331, 0.00119), (0.6956, -0.958, 0.2958), (0.8115, -0.8726, 0.2958), (0.8678, 0.9331, 0.00119), (-0.7439, -1.024, 0.00119), (0.7439, 1.024, 0.00119), (0.8115, 0.8726, 0.2958), (0.6956, 0.958, 0.2958), (-0.6956, -0.958, 0.2958), (-0.8115, -0.8726, 0.2958), (-0.6956, 0.958, 0.2958), (-0.8115, 0.8726, 0.2958), (0.6956, -0.958, 0.2958), (0.8115, -0.8726, 0.2958), (0.8115, 0.8726, 0.2958), (0.6956, 0.958, 0.2958), (-0.6577, -0.7878, 0.3273), (-0.7672, -0.7176, 0.3273), (-0.6577, 0.7878, 0.3273), (-0.7672, 0.7176, 0.3273), (0.6577, -0.7878, 0.3273), (0.7672, -0.7176, 0.3273), (0.7672, 0.7176, 0.3273), (0.6577, 0.7878, 0.3273)], [], [(14, 4, 20, 3), (22, 18, 16, 19), (17, 7, 4, 14), (12, 23, 21, 9), (16, 14, 3, 2), (5, 11, 6, 15), (9, 21, 0, 10), (11, 9, 10, 6), (4, 7, 8, 5), (12, 9, 11, 13), (4, 5, 15, 20), (22, 19, 21, 23), (21, 19, 1, 0), (17, 14, 16, 18), (20, 15, 6, 10, 0, 1, 2, 3), (19, 16, 2, 1), (8, 13, 11, 5), (18, 22, 30, 29), (22, 23, 31, 30), (7, 17, 28, 24), (17, 18, 29, 28), (13, 8, 25, 27), (12, 13, 27, 26), (8, 7, 24, 25), (23, 12, 26, 31), (30, 31, 39, 38), (33, 32, 36, 37, 38, 39, 34, 35), (26, 27, 35, 34), (29, 30, 38, 37), (27, 25, 33, 35), (28, 29, 37, 36), (25, 24, 32, 33), (24, 28, 36, 32), (31, 26, 34, 39)])
me_cube_003.materials.append(mat_metal)
me_cube_003.use_remesh_preserve_volume = False
me_cube_003.use_remesh_preserve_attributes = False
me_cube_003.use_mirror_vertex_groups = False
me_cube_003.update()
me_circle_003 = bpy.data.meshes.new('Circle.003')
me_circle_003.from_pydata([(-3.807, 0.5752, 1.943), (-3.779, 0.8652, 1.943), (-3.694, 1.144, 1.943), (-3.557, 1.401, 1.943), (-3.372, 1.626, 1.943), (-3.147, 1.811, 1.943), (-2.89, 1.949, 1.943), (-2.611, 2.033, 1.943), (-2.321, 2.062, 1.943), (-2.971, 0.5752, 1.943), (-2.958, 0.702, 1.943), (-2.921, 0.824, 1.943), (-2.861, 0.9364, 1.943), (-2.781, 1.035, 1.943), (-2.682, 1.116, 1.943), (-2.57, 1.176, 1.943), (-2.448, 1.213, 1.943), (-2.321, 1.225, 1.943), (-0.543, 2.033, 1.943), (-0.2641, 1.948, 1.943), (-0.007078, 1.811, 1.943), (0.2182, 1.626, 1.943), (0.4031, 1.401, 1.943), (0.5404, 1.144, 1.943), (0.625, 0.8647, 1.943), (0.6536, 0.5747, 1.943), (-0.833, 2.061, 1.943), (-0.7061, 1.212, 1.943), (-0.5841, 1.175, 1.943), (-0.4717, 1.115, 1.943), (-0.3732, 1.034, 1.943), (-0.2923, 0.9359, 1.943), (-0.2322, 0.8235, 1.943), (-0.1952, 0.7015, 1.943), (-0.1827, 0.5747, 1.943), (-0.833, 1.225, 1.943), (-0.833, 1.225, 1.147), (-0.1827, 0.5747, 1.147), (-0.1952, 0.7015, 1.147), (-0.2322, 0.8235, 1.147), (-0.2923, 0.9359, 1.147), (-0.3732, 1.034, 1.147), (-0.4717, 1.115, 1.147), (-0.5841, 1.175, 1.147), (-0.7061, 1.212, 1.147), (-0.833, 2.061, 1.147), (0.6536, 0.5747, 1.147), (0.625, 0.8647, 1.147), (0.5404, 1.144, 1.147), (0.4031, 1.401, 1.147), (0.2182, 1.626, 1.147), (-0.007078, 1.811, 1.147), (-0.2641, 1.948, 1.147), (-0.543, 2.033, 1.147), (-2.321, 1.225, 1.147), (-2.448, 1.213, 1.147), (-2.57, 1.176, 1.147), (-2.682, 1.116, 1.147), (-2.781, 1.035, 1.147), (-2.861, 0.9364, 1.147), (-2.921, 0.824, 1.147), (-2.958, 0.702, 1.147), (-2.971, 0.5752, 1.147), (-2.321, 2.062, 1.147), (-2.611, 2.033, 1.147), (-2.89, 1.949, 1.147), (-3.147, 1.811, 1.147), (-3.372, 1.626, 1.147), (-3.557, 1.401, 1.147), (-3.694, 1.144, 1.147), (-3.779, 0.8652, 1.147), (-3.807, 0.5752, 1.147), (-3.807, 0.04844, 1.943), (-2.971, 0.04844, 1.943), (0.6536, 0.04793, 1.943), (-0.1827, 0.04793, 1.943), (-0.1827, 0.04793, 1.147), (0.6536, 0.04793, 1.147), (-2.971, 0.04844, 1.147), (-3.807, 0.04844, 1.147)], [], [(9, 10, 1, 0), (44, 43, 28, 27), (35, 27, 18, 26), (45, 63, 8, 26), (27, 28, 19, 18), (62, 61, 10, 9), (28, 29, 20, 19), (43, 42, 29, 28), (29, 30, 21, 20), (61, 60, 11, 10), (30, 31, 22, 21), (42, 41, 30, 29), (31, 32, 23, 22), (10, 11, 2, 1), (66, 67, 4, 5), (32, 33, 24, 23), (11, 12, 3, 2), (65, 66, 5, 6), (33, 34, 25, 24), (12, 13, 4, 3), (46, 47, 24, 25), (8, 17, 35, 26), (13, 14, 5, 4), (64, 65, 6, 7), (63, 45, 36, 54), (14, 15, 6, 5), (36, 44, 27, 35), (47, 48, 23, 24), (15, 16, 7, 6), (54, 36, 35, 17), (16, 17, 8, 7), (63, 64, 7, 8), (38, 47, 46, 37), (39, 48, 47, 38), (40, 49, 48, 39), (41, 50, 49, 40), (42, 51, 50, 41), (43, 52, 51, 42), (44, 53, 52, 43), (36, 45, 53, 44), (62, 71, 70, 61), (55, 64, 63, 54), (56, 65, 64, 55), (57, 66, 65, 56), (58, 67, 66, 57), (59, 68, 67, 58), (60, 69, 68, 59), (61, 70, 69, 60), (48, 49, 22, 23), (67, 68, 3, 4), (49, 50, 21, 22), (68, 69, 2, 3), (55, 54, 17, 16), (50, 51, 20, 21), (69, 70, 1, 2), (56, 55, 16, 15), (51, 52, 19, 20), (70, 71, 0, 1), (38, 37, 34, 33), (57, 56, 15, 14), (52, 53, 18, 19), (39, 38, 33, 32), (58, 57, 14, 13), (53, 45, 26, 18), (40, 39, 32, 31), (59, 58, 13, 12), (41, 40, 31, 30), (60, 59, 12, 11), (0, 71, 79, 72), (46, 25, 74, 77), (9, 0, 72, 73), (62, 9, 73, 78), (71, 62, 78, 79), (37, 46, 77, 76), (25, 34, 75, 74), (34, 37, 76, 75)])
me_circle_003.materials.append(mat_pipes)
me_circle_003.use_remesh_preserve_volume = False
me_circle_003.use_remesh_preserve_attributes = False
me_circle_003.use_mirror_vertex_groups = False
me_circle_003.update()
me_circle_002 = bpy.data.meshes.new('Circle.002')
me_circle_002.from_pydata([(-3.807, 0.5752, 1.943), (-3.779, 0.8652, 1.943), (-3.694, 1.144, 1.943), (-3.557, 1.401, 1.943), (-3.372, 1.626, 1.943), (-3.147, 1.811, 1.943), (-2.89, 1.949, 1.943), (-2.611, 2.033, 1.943), (-2.321, 2.062, 1.943), (-2.971, 0.5752, 1.943), (-2.958, 0.702, 1.943), (-2.921, 0.824, 1.943), (-2.861, 0.9364, 1.943), (-2.781, 1.035, 1.943), (-2.682, 1.116, 1.943), (-2.57, 1.176, 1.943), (-2.448, 1.213, 1.943), (-2.321, 1.225, 1.943), (-0.543, 2.033, 1.943), (-0.2641, 1.948, 1.943), (-0.007078, 1.811, 1.943), (0.2182, 1.626, 1.943), (0.4031, 1.401, 1.943), (0.5404, 1.144, 1.943), (0.625, 0.8647, 1.943), (0.6536, 0.5747, 1.943), (-0.833, 2.061, 1.943), (-0.7061, 1.212, 1.943), (-0.5841, 1.175, 1.943), (-0.4717, 1.115, 1.943), (-0.3732, 1.034, 1.943), (-0.2923, 0.9359, 1.943), (-0.2322, 0.8235, 1.943), (-0.1952, 0.7015, 1.943), (-0.1827, 0.5747, 1.943), (-0.833, 1.225, 1.943), (-0.833, 1.225, 1.147), (-0.1827, 0.5747, 1.147), (-0.1952, 0.7015, 1.147), (-0.2322, 0.8235, 1.147), (-0.2923, 0.9359, 1.147), (-0.3732, 1.034, 1.147), (-0.4717, 1.115, 1.147), (-0.5841, 1.175, 1.147), (-0.7061, 1.212, 1.147), (-0.833, 2.061, 1.147), (0.6536, 0.5747, 1.147), (0.625, 0.8647, 1.147), (0.5404, 1.144, 1.147), (0.4031, 1.401, 1.147), (0.2182, 1.626, 1.147), (-0.007078, 1.811, 1.147), (-0.2641, 1.948, 1.147), (-0.543, 2.033, 1.147), (-2.321, 1.225, 1.147), (-2.448, 1.213, 1.147), (-2.57, 1.176, 1.147), (-2.682, 1.116, 1.147), (-2.781, 1.035, 1.147), (-2.861, 0.9364, 1.147), (-2.921, 0.824, 1.147), (-2.958, 0.702, 1.147), (-2.971, 0.5752, 1.147), (-2.321, 2.062, 1.147), (-2.611, 2.033, 1.147), (-2.89, 1.949, 1.147), (-3.147, 1.811, 1.147), (-3.372, 1.626, 1.147), (-3.557, 1.401, 1.147), (-3.694, 1.144, 1.147), (-3.779, 0.8652, 1.147), (-3.807, 0.5752, 1.147), (-3.807, 0.04844, 1.943), (-2.971, 0.04844, 1.943), (0.6536, 0.04793, 1.943), (-0.1827, 0.04793, 1.943), (-0.1827, 0.04793, 1.147), (0.6536, 0.04793, 1.147), (-2.971, 0.04844, 1.147), (-3.807, 0.04844, 1.147)], [], [(9, 10, 1, 0), (44, 43, 28, 27), (35, 27, 18, 26), (45, 63, 8, 26), (27, 28, 19, 18), (62, 61, 10, 9), (28, 29, 20, 19), (43, 42, 29, 28), (29, 30, 21, 20), (61, 60, 11, 10), (30, 31, 22, 21), (42, 41, 30, 29), (31, 32, 23, 22), (10, 11, 2, 1), (66, 67, 4, 5), (32, 33, 24, 23), (11, 12, 3, 2), (65, 66, 5, 6), (33, 34, 25, 24), (12, 13, 4, 3), (46, 47, 24, 25), (8, 17, 35, 26), (13, 14, 5, 4), (64, 65, 6, 7), (63, 45, 36, 54), (14, 15, 6, 5), (36, 44, 27, 35), (47, 48, 23, 24), (15, 16, 7, 6), (54, 36, 35, 17), (16, 17, 8, 7), (63, 64, 7, 8), (38, 47, 46, 37), (39, 48, 47, 38), (40, 49, 48, 39), (41, 50, 49, 40), (42, 51, 50, 41), (43, 52, 51, 42), (44, 53, 52, 43), (36, 45, 53, 44), (62, 71, 70, 61), (55, 64, 63, 54), (56, 65, 64, 55), (57, 66, 65, 56), (58, 67, 66, 57), (59, 68, 67, 58), (60, 69, 68, 59), (61, 70, 69, 60), (48, 49, 22, 23), (67, 68, 3, 4), (49, 50, 21, 22), (68, 69, 2, 3), (55, 54, 17, 16), (50, 51, 20, 21), (69, 70, 1, 2), (56, 55, 16, 15), (51, 52, 19, 20), (70, 71, 0, 1), (38, 37, 34, 33), (57, 56, 15, 14), (52, 53, 18, 19), (39, 38, 33, 32), (58, 57, 14, 13), (53, 45, 26, 18), (40, 39, 32, 31), (59, 58, 13, 12), (41, 40, 31, 30), (60, 59, 12, 11), (0, 71, 79, 72), (46, 25, 74, 77), (9, 0, 72, 73), (62, 9, 73, 78), (71, 62, 78, 79), (37, 46, 77, 76), (25, 34, 75, 74), (34, 37, 76, 75)])
me_circle_002.materials.append(mat_pipes)
me_circle_002.use_remesh_preserve_volume = False
me_circle_002.use_remesh_preserve_attributes = False
me_circle_002.use_mirror_vertex_groups = False
me_circle_002.update()
me_cube_001 = bpy.data.meshes.new('Cube.001')
me_cube_001.from_pydata([(0.7439, 1.024, 0.00119), (0.8678, 0.9331, 0.00119), (0.8678, -0.9331, 0.00119), (0.7439, -1.024, 0.00119), (-0.7439, -1.024, 0.00119), (-0.8678, -0.9331, 0.00119), (-0.8678, 0.9331, 0.00119), (-0.6956, -0.958, 0.2879), (-0.8115, -0.8726, 0.2879), (-0.7439, 1.024, 0.00119), (-0.7439, 1.024, 0.00119), (-0.8678, 0.9331, 0.00119), (-0.6956, 0.958, 0.2879), (-0.8115, 0.8726, 0.2879), (0.7439, -1.024, 0.00119), (-0.8678, -0.9331, 0.00119), (0.8678, -0.9331, 0.00119), (0.6956, -0.958, 0.2879), (0.8115, -0.8726, 0.2879), (0.8678, 0.9331, 0.00119), (-0.7439, -1.024, 0.00119), (0.7439, 1.024, 0.00119), (0.8115, 0.8726, 0.2879), (0.6956, 0.958, 0.2879), (-0.6956, -0.958, 0.2879), (-0.8115, -0.8726, 0.2879), (-0.6956, 0.958, 0.2879), (-0.8115, 0.8726, 0.2879), (0.6956, -0.958, 0.2879), (0.8115, -0.8726, 0.2879), (0.8115, 0.8726, 0.2879), (0.6956, 0.958, 0.2879), (-0.572, -0.7878, 0.4184), (-0.6673, -0.7176, 0.4184), (-0.572, 0.7878, 0.4184), (-0.6673, 0.7176, 0.4184), (0.572, -0.7878, 0.4184), (0.6673, -0.7176, 0.4184), (0.6673, 0.7176, 0.4184), (0.572, 0.7878, 0.4184)], [], [(14, 4, 20, 3), (22, 18, 16, 19), (17, 7, 4, 14), (12, 23, 21, 9), (16, 14, 3, 2), (5, 11, 6, 15), (9, 21, 0, 10), (11, 9, 10, 6), (4, 7, 8, 5), (12, 9, 11, 13), (4, 5, 15, 20), (22, 19, 21, 23), (21, 19, 1, 0), (17, 14, 16, 18), (20, 15, 6, 10, 0, 1, 2, 3), (19, 16, 2, 1), (8, 13, 11, 5), (18, 22, 30, 29), (22, 23, 31, 30), (7, 17, 28, 24), (17, 18, 29, 28), (13, 8, 25, 27), (12, 13, 27, 26), (8, 7, 24, 25), (23, 12, 26, 31), (30, 31, 39, 38), (33, 32, 36, 37, 38, 39, 34, 35), (26, 27, 35, 34), (29, 30, 38, 37), (27, 25, 33, 35), (28, 29, 37, 36), (25, 24, 32, 33), (24, 28, 36, 32), (31, 26, 34, 39)])
me_cube_001.materials.append(mat_metal)
me_cube_001.use_remesh_preserve_volume = False
me_cube_001.use_remesh_preserve_attributes = False
me_cube_001.use_mirror_vertex_groups = False
me_cube_001.update()
me_circle_001 = bpy.data.meshes.new('Circle.001')
me_circle_001.from_pydata([(-3.807, 0.5752, 1.943), (-3.779, 0.8652, 1.943), (-3.694, 1.144, 1.943), (-3.557, 1.401, 1.943), (-3.372, 1.626, 1.943), (-3.147, 1.811, 1.943), (-2.89, 1.949, 1.943), (-2.611, 2.033, 1.943), (-2.321, 2.062, 1.943), (-2.971, 0.5752, 1.943), (-2.958, 0.702, 1.943), (-2.921, 0.824, 1.943), (-2.861, 0.9364, 1.943), (-2.781, 1.035, 1.943), (-2.682, 1.116, 1.943), (-2.57, 1.176, 1.943), (-2.448, 1.213, 1.943), (-2.321, 1.225, 1.943), (-0.543, 2.033, 1.943), (-0.2641, 1.948, 1.943), (-0.007078, 1.811, 1.943), (0.2182, 1.626, 1.943), (0.4031, 1.401, 1.943), (0.5404, 1.144, 1.943), (0.625, 0.8647, 1.943), (0.6536, 0.5747, 1.943), (-0.833, 2.061, 1.943), (-0.7061, 1.212, 1.943), (-0.5841, 1.175, 1.943), (-0.4717, 1.115, 1.943), (-0.3732, 1.034, 1.943), (-0.2923, 0.9359, 1.943), (-0.2322, 0.8235, 1.943), (-0.1952, 0.7015, 1.943), (-0.1827, 0.5747, 1.943), (-0.833, 1.225, 1.943), (-0.833, 1.225, 1.147), (-0.1827, 0.5747, 1.147), (-0.1952, 0.7015, 1.147), (-0.2322, 0.8235, 1.147), (-0.2923, 0.9359, 1.147), (-0.3732, 1.034, 1.147), (-0.4717, 1.115, 1.147), (-0.5841, 1.175, 1.147), (-0.7061, 1.212, 1.147), (-0.833, 2.061, 1.147), (0.6536, 0.5747, 1.147), (0.625, 0.8647, 1.147), (0.5404, 1.144, 1.147), (0.4031, 1.401, 1.147), (0.2182, 1.626, 1.147), (-0.007078, 1.811, 1.147), (-0.2641, 1.948, 1.147), (-0.543, 2.033, 1.147), (-2.321, 1.225, 1.147), (-2.448, 1.213, 1.147), (-2.57, 1.176, 1.147), (-2.682, 1.116, 1.147), (-2.781, 1.035, 1.147), (-2.861, 0.9364, 1.147), (-2.921, 0.824, 1.147), (-2.958, 0.702, 1.147), (-2.971, 0.5752, 1.147), (-2.321, 2.062, 1.147), (-2.611, 2.033, 1.147), (-2.89, 1.949, 1.147), (-3.147, 1.811, 1.147), (-3.372, 1.626, 1.147), (-3.557, 1.401, 1.147), (-3.694, 1.144, 1.147), (-3.779, 0.8652, 1.147), (-3.807, 0.5752, 1.147), (-3.807, 0.04844, 1.943), (-2.971, 0.04844, 1.943), (0.6536, 0.04793, 1.943), (-0.1827, 0.04793, 1.943), (-0.1827, 0.04793, 1.147), (0.6536, 0.04793, 1.147), (-2.971, 0.04844, 1.147), (-3.807, 0.04844, 1.147)], [], [(9, 10, 1, 0), (44, 43, 28, 27), (35, 27, 18, 26), (45, 63, 8, 26), (27, 28, 19, 18), (62, 61, 10, 9), (28, 29, 20, 19), (43, 42, 29, 28), (29, 30, 21, 20), (61, 60, 11, 10), (30, 31, 22, 21), (42, 41, 30, 29), (31, 32, 23, 22), (10, 11, 2, 1), (66, 67, 4, 5), (32, 33, 24, 23), (11, 12, 3, 2), (65, 66, 5, 6), (33, 34, 25, 24), (12, 13, 4, 3), (46, 47, 24, 25), (8, 17, 35, 26), (13, 14, 5, 4), (64, 65, 6, 7), (63, 45, 36, 54), (14, 15, 6, 5), (36, 44, 27, 35), (47, 48, 23, 24), (15, 16, 7, 6), (54, 36, 35, 17), (16, 17, 8, 7), (63, 64, 7, 8), (38, 47, 46, 37), (39, 48, 47, 38), (40, 49, 48, 39), (41, 50, 49, 40), (42, 51, 50, 41), (43, 52, 51, 42), (44, 53, 52, 43), (36, 45, 53, 44), (62, 71, 70, 61), (55, 64, 63, 54), (56, 65, 64, 55), (57, 66, 65, 56), (58, 67, 66, 57), (59, 68, 67, 58), (60, 69, 68, 59), (61, 70, 69, 60), (48, 49, 22, 23), (67, 68, 3, 4), (49, 50, 21, 22), (68, 69, 2, 3), (55, 54, 17, 16), (50, 51, 20, 21), (69, 70, 1, 2), (56, 55, 16, 15), (51, 52, 19, 20), (70, 71, 0, 1), (38, 37, 34, 33), (57, 56, 15, 14), (52, 53, 18, 19), (39, 38, 33, 32), (58, 57, 14, 13), (53, 45, 26, 18), (40, 39, 32, 31), (59, 58, 13, 12), (41, 40, 31, 30), (60, 59, 12, 11), (0, 71, 79, 72), (46, 25, 74, 77), (9, 0, 72, 73), (62, 9, 73, 78), (71, 62, 78, 79), (37, 46, 77, 76), (25, 34, 75, 74), (34, 37, 76, 75)])
me_circle_001.materials.append(mat_pipes)
me_circle_001.use_remesh_preserve_volume = False
me_circle_001.use_remesh_preserve_attributes = False
me_circle_001.use_mirror_vertex_groups = False
me_circle_001.update()
me_plane = bpy.data.meshes.new('Plane')
me_plane.from_pydata([(-1.0, -1.0, 0.0), (1.0, -1.0, 0.0), (-1.0, 1.0, 0.0), (1.0, 1.0, 0.0)], [], [(0, 1, 3, 2)])
me_plane.materials.append(mat_material_001)
me_plane.use_remesh_preserve_volume = False
me_plane.use_remesh_preserve_attributes = False
me_plane.use_mirror_vertex_groups = False
me_plane.update()

# ---- objects
ob_bulb2 = bpy.data.objects.new('Bulb2', me_sphere_001)
ob_bulb1 = bpy.data.objects.new('Bulb1', me_sphere)
ob_top_part = bpy.data.objects.new('Top Part', me_cube_003)
ob_pipebig_002 = bpy.data.objects.new('PipeBig.002', me_circle_003)
ob_pipebig_001 = bpy.data.objects.new('PipeBig.001', me_circle_002)
ob_base = bpy.data.objects.new('Base', me_cube_001)
ob_pipebig = bpy.data.objects.new('PipeBig', me_circle_001)
ob_empty = bpy.data.objects.new('Empty', None)
ob_shadowplane = bpy.data.objects.new('ShadowPlane', me_plane)
ob_sun = bpy.data.objects.new('Sun', light_lamp)
ob_camera = bpy.data.objects.new('Camera', cam_camera)

# ---- transforms, parenting, visibility, modifiers, constraints
ob_bulb2.location = (-0.6133, 3.189, 3.76)
ob_bulb2.scale = (0.4072, 0.4072, 0.4072)
ob_bulb2.lineart.crease_threshold = 0.0
ob_bulb1.location = (-1.56, 3.189, 3.76)
ob_bulb1.scale = (0.4072, 0.4072, 0.4072)
ob_bulb1.lineart.crease_threshold = 0.0
ob_top_part.location = (-0.4074, 3.146, 2.395)
ob_top_part.scale = (-2.585, -0.9836, 3.266)
ob_top_part.lineart.crease_threshold = 0.0
ob_pipebig_002.location = (1.949, -0.6965, 2.36)
ob_pipebig_002.rotation_euler = (1.571, -0.0, 0.0)
ob_pipebig_002.scale = (0.3696, 0.3696, 0.3696)
ob_pipebig_002.hide_viewport = True
ob_pipebig_002.lineart.crease_threshold = 0.0
_m = ob_pipebig_002.modifiers.new('Subsurf', 'SUBSURF')
_m.uv_smooth = 'PRESERVE_CORNERS'
_m.quality = 2
_m.levels = 3
_m.show_only_control_edges = False
_m = ob_pipebig_002.modifiers.new('Solidify', 'SOLIDIFY')
_m.thickness = 0.1
_m.nonmanifold_thickness_mode = 'FIXED'
_m.nonmanifold_merge_threshold = 0.0003
ob_pipebig_001.location = (1.949, -0.03145, 2.36)
ob_pipebig_001.rotation_euler = (1.571, -0.0, 0.0)
ob_pipebig_001.scale = (0.3696, 0.3696, 0.3696)
ob_pipebig_001.hide_viewport = True
ob_pipebig_001.lineart.crease_threshold = 0.0
_m = ob_pipebig_001.modifiers.new('Subsurf', 'SUBSURF')
_m.uv_smooth = 'PRESERVE_CORNERS'
_m.quality = 2
_m.levels = 3
_m.show_only_control_edges = False
_m = ob_pipebig_001.modifiers.new('Solidify', 'SOLIDIFY')
_m.thickness = 0.1
_m.nonmanifold_thickness_mode = 'FIXED'
_m.nonmanifold_merge_threshold = 0.0003
ob_base.location = (0.0, 1.369, 0.8261)
ob_base.scale = (3.922, 3.922, 3.922)
ob_base.lineart.crease_threshold = 0.0
ob_pipebig.location = (1.949, 0.6443, 2.36)
ob_pipebig.rotation_euler = (1.571, -0.0, 0.0)
ob_pipebig.scale = (0.3696, 0.3696, 0.3696)
ob_pipebig.lineart.crease_threshold = 0.0
_m = ob_pipebig.modifiers.new('Subsurf', 'SUBSURF')
_m.uv_smooth = 'PRESERVE_CORNERS'
_m.quality = 2
_m.levels = 3
_m.show_only_control_edges = False
_m = ob_pipebig.modifiers.new('Solidify', 'SOLIDIFY')
_m.thickness = 0.1
_m.nonmanifold_thickness_mode = 'FIXED'
_m.nonmanifold_merge_threshold = 0.0003
ob_empty.location = (3.103, -4.432, 2.544)
ob_empty.empty_image_offset = (0.0, 0.0)
ob_empty.lineart.crease_threshold = 0.0
ob_shadowplane.location = (0.0, 0.0, 0.0)
ob_shadowplane.scale = (7.558, 7.558, 7.558)
ob_shadowplane.hide_viewport = True
ob_shadowplane.hide_render = True
ob_shadowplane.lineart.crease_threshold = 0.0
ob_sun.location = (-5.0, 1.202, 8.564)
ob_sun.rotation_euler = (0.6998, -0.0454, 4.769)
ob_sun.lock_rotations_4d = False
ob_sun.empty_display_type = 'ARROWS'
ob_sun.color = (0.0, 0.0, 0.0, 0.0)
ob_sun.lineart.crease_threshold = 0.0
ob_camera.location = (0.0, -5.0, 7.823)
ob_camera.rotation_euler = (0.7854, -0.0, 0.0)
ob_camera.lock_rotations_4d = False
ob_camera.empty_display_type = 'ARROWS'
ob_camera.color = (0.0, 0.0, 0.0, 0.0)
ob_camera.display_type = 'WIRE'
ob_camera.lineart.crease_threshold = 0.0

# ---- collection membership
col_collection_1.objects.link(ob_bulb2)
col_collection_1.objects.link(ob_bulb1)
col_collection_1.objects.link(ob_top_part)
col_collection_1.objects.link(ob_pipebig_002)
col_collection_1.objects.link(ob_pipebig_001)
col_collection_1.objects.link(ob_base)
col_collection_1.objects.link(ob_pipebig)
col_collection_1.objects.link(ob_empty)
col_collection_1.objects.link(ob_shadowplane)
col_collection_1.objects.link(ob_sun)
col_collection_1.objects.link(ob_camera)

# ---- scene / render settings (as saved in the file)
scene.camera = ob_camera
scene.frame_start = 1; scene.frame_end = 250; scene.frame_set(2)
scene.render.engine = 'BLENDER_EEVEE_NEXT'
scene.render.resolution_x = 250
scene.render.resolution_y = 200
scene.render.resolution_percentage = 50
scene.render.dither_intensity = 0.0
scene.render.film_transparent = True
scene.cycles.use_denoising = False
scene.cycles.samples = 128
scene.cycles.sampling_pattern = 'TABULATED_SOBOL'
scene.cycles.light_sampling_threshold = 0.0
scene.cycles.use_adaptive_sampling = False
scene.cycles.use_light_tree = False
scene.cycles.blur_glossy = 0.0
scene.cycles.sample_clamp_indirect = 0.0
scene.view_settings.view_transform = 'Standard'
bpy.context.view_layer.update()
